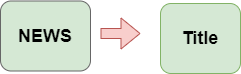

The diagram above was exported from draw.io. Its source (the exported page's mxGraphModel, read from the mxfile embedded in the PNG):
<mxGraphModel dx="880" dy="500" grid="1" gridSize="10" guides="1" tooltips="1" connect="1" arrows="1" fold="1" page="1" pageScale="1" pageWidth="850" pageHeight="1100" math="0" shadow="0">
  <root>
    <mxCell id="0" />
    <mxCell id="1" parent="0" />
    <mxCell id="ETi17i0VDFICA4N1FO-j-1" value="&lt;font color=&quot;#000000&quot;&gt;&lt;span style=&quot;font-size: 18px;&quot;&gt;&lt;b&gt;NEWS&lt;/b&gt;&lt;/span&gt;&lt;/font&gt;" style="rounded=1;whiteSpace=wrap;html=1;fillColor=#D5E8D4;strokeColor=#666666;fontColor=#333333;" vertex="1" parent="1">
      <mxGeometry x="190" y="197.5" width="90" height="70" as="geometry" />
    </mxCell>
    <mxCell id="ETi17i0VDFICA4N1FO-j-4" value="" style="shape=flexArrow;endArrow=classic;html=1;rounded=0;fillColor=#f8cecc;strokeColor=#b85450;" edge="1" parent="1">
      <mxGeometry width="50" height="50" relative="1" as="geometry">
        <mxPoint x="290" y="230" as="sourcePoint" />
        <mxPoint x="330" y="230" as="targetPoint" />
      </mxGeometry>
    </mxCell>
    <mxCell id="ETi17i0VDFICA4N1FO-j-5" value="&lt;font style=&quot;font-size: 18px;&quot;&gt;&lt;b style=&quot;&quot;&gt;Title&lt;/b&gt;&lt;/font&gt;" style="rounded=1;whiteSpace=wrap;html=1;fillColor=#d5e8d4;strokeColor=#82b366;" vertex="1" parent="1">
      <mxGeometry x="350" y="200" width="80" height="70" as="geometry" />
    </mxCell>
  </root>
</mxGraphModel>